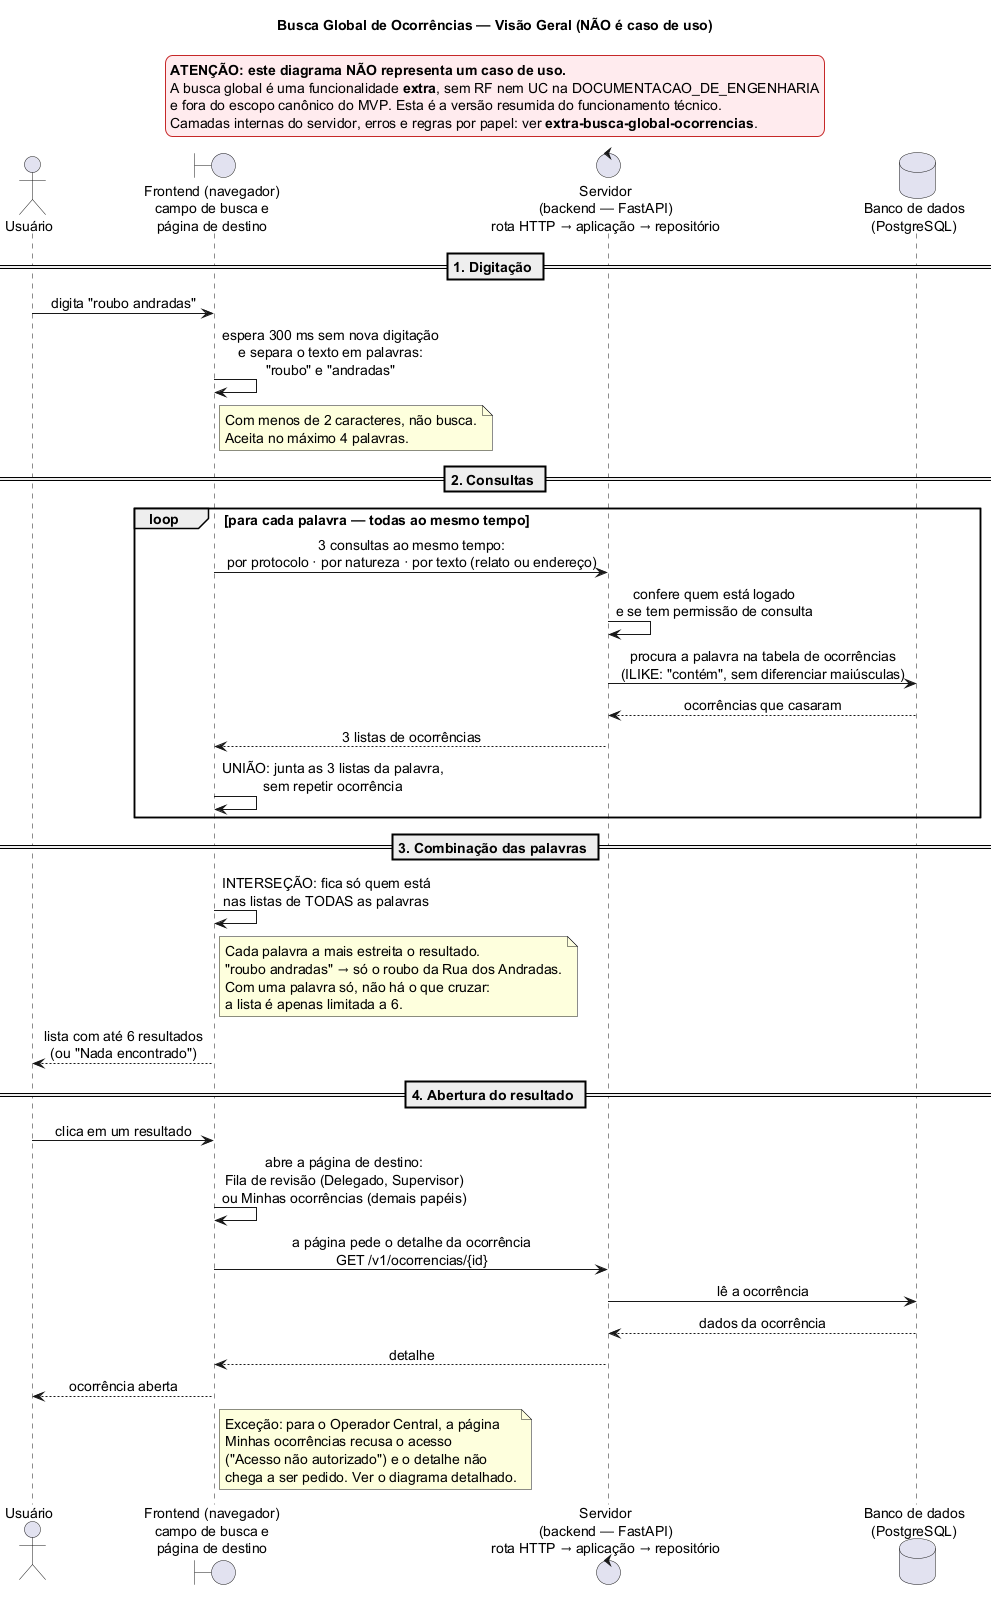

The diagram above was rendered by PlantUML. Its source (embedded in the PNG):
@startuml
title Busca Global de Ocorrências — Visão Geral (NÃO é caso de uso)

skinparam shadowing false
skinparam sequenceMessageAlign center
skinparam responseMessageBelowArrow true
skinparam defaultFontSize 14
skinparam legendBackgroundColor #FFEBEE
skinparam legendBorderColor #C62828

legend top
  <b>ATENÇÃO: este diagrama NÃO representa um caso de uso.</b>
  A busca global é uma funcionalidade <b>extra</b>, sem RF nem UC na DOCUMENTACAO_DE_ENGENHARIA
  e fora do escopo canônico do MVP. Esta é a versão resumida do funcionamento técnico.
  Camadas internas do servidor, erros e regras por papel: ver <b>extra-busca-global-ocorrencias</b>.
endlegend

actor "Usuário" as U
boundary "Frontend (navegador)\ncampo de busca e\npágina de destino" as Tela
control "Servidor\n(backend — FastAPI)\nrota HTTP → aplicação → repositório" as Servidor
database "Banco de dados\n(PostgreSQL)" as Banco

== 1. Digitação ==

U -> Tela: digita "roubo andradas"
Tela -> Tela: espera 300 ms sem nova digitação\ne separa o texto em palavras:\n"roubo" e "andradas"
note right of Tela
  Com menos de 2 caracteres, não busca.
  Aceita no máximo 4 palavras.
end note

== 2. Consultas ==

loop para cada palavra — todas ao mesmo tempo
  Tela -> Servidor: 3 consultas ao mesmo tempo:\npor protocolo · por natureza · por texto (relato ou endereço)
  Servidor -> Servidor: confere quem está logado\ne se tem permissão de consulta
  Servidor -> Banco: procura a palavra na tabela de ocorrências\n(ILIKE: "contém", sem diferenciar maiúsculas)
  Banco --> Servidor: ocorrências que casaram
  Servidor --> Tela: 3 listas de ocorrências
  Tela -> Tela: UNIÃO: junta as 3 listas da palavra,\nsem repetir ocorrência
end

== 3. Combinação das palavras ==

Tela -> Tela: INTERSEÇÃO: fica só quem está\nnas listas de TODAS as palavras
note right of Tela
  Cada palavra a mais estreita o resultado.
  "roubo andradas" → só o roubo da Rua dos Andradas.
  Com uma palavra só, não há o que cruzar:
  a lista é apenas limitada a 6.
end note
Tela --> U: lista com até 6 resultados\n(ou "Nada encontrado")

== 4. Abertura do resultado ==

U -> Tela: clica em um resultado
Tela -> Tela: abre a página de destino:\nFila de revisão (Delegado, Supervisor)\nou Minhas ocorrências (demais papéis)
Tela -> Servidor: a página pede o detalhe da ocorrência\nGET /v1/ocorrencias/{id}
Servidor -> Banco: lê a ocorrência
Banco --> Servidor: dados da ocorrência
Servidor --> Tela: detalhe
Tela --> U: ocorrência aberta
note right of Tela
  Exceção: para o Operador Central, a página
  Minhas ocorrências recusa o acesso
  ("Acesso não autorizado") e o detalhe não
  chega a ser pedido. Ver o diagrama detalhado.
end note

@enduml